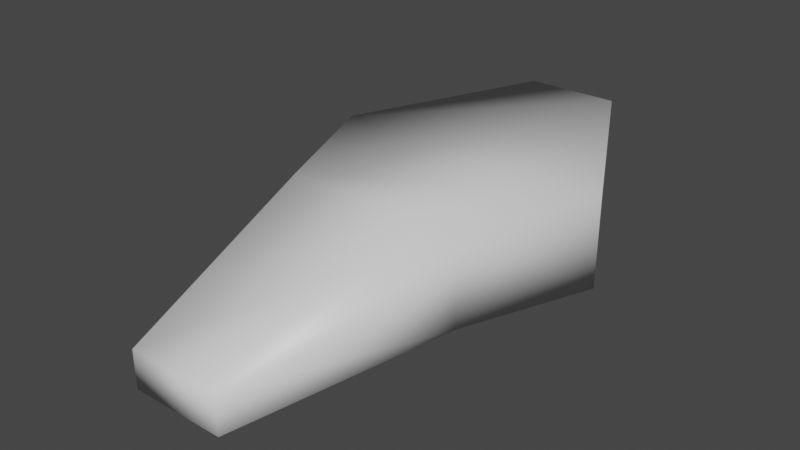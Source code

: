 # Source: satula.blend  (saved by Blender 2.81.16; exported with 4.5.12 LTS)
import bpy
from mathutils import Matrix  # noqa: F401  (used for matrix-valued properties, if any)

bpy.ops.wm.read_factory_settings(use_empty=True)
scene = bpy.context.scene
scene.name = 'Scene'

# ---- collections
col_collection = bpy.data.collections.new('Collection'); scene.collection.children.link(col_collection)

# ---- materials (node trees are filled in below, after node groups)
mat_material = bpy.data.materials.new('Material')
mat_material.alpha_threshold = 0.0
mat_material.use_transparent_shadow = False
mat_material.line_color = (0.0, 0.0, 0.0, 1.0)

# ---- material node trees
mat_material.use_nodes = True; mat_material.node_tree.nodes.clear()
_N = mat_material.node_tree.nodes; _L = mat_material.node_tree.links
n0 = _N.new('ShaderNodeOutputMaterial'); n0.name = 'Material Output'; n0.location = (300, 300)
n1 = _N.new('ShaderNodeBsdfPrincipled'); n1.name = 'Principled BSDF'; n1.location = (10, 300)
n1.distribution = 'GGX'
n1.subsurface_method = 'BURLEY'
n1.inputs[2].default_value = 0.4
n1.inputs[3].default_value = 1.45
n1.inputs[27].default_value = (0.0, 0.0, 0.0, 1.0)
n1.inputs[28].default_value = 1.0
_L.new(n1.outputs[0], n0.inputs[0])
n0.is_active_output = True

# ---- world
world_world = bpy.data.worlds.new('World'); scene.world = world_world
world_world.use_nodes = True; world_world.node_tree.nodes.clear()
_N = world_world.node_tree.nodes; _L = world_world.node_tree.links
n0 = _N.new('ShaderNodeOutputWorld'); n0.name = 'World Output'; n0.location = (300, 300)
n1 = _N.new('ShaderNodeBackground'); n1.name = 'Background'; n1.location = (10, 300)
n1.inputs[0].default_value = (0.05088, 0.05088, 0.05088, 1.0)
_L.new(n1.outputs[0], n0.inputs[0])
n0.is_active_output = True
world_world.color = (0.05088, 0.05088, 0.05088)
world_world.use_sun_shadow = False
world_world.sun_shadow_jitter_overblur = 0.0

# ---- meshes
me_cube = bpy.data.meshes.new('Cube')
me_cube.from_pydata([(-0.1411, 0.06108, 0.04434), (-0.1411, 0.06108, -0.04434), (-0.03641, 0.2173, 0.06099), (-0.04699, 0.2179, 0.02488), (0.1358, 0.06108, 0.04434), (0.1358, 0.06108, -0.04434), (0.05228, 0.2173, 0.06099), (0.0417, 0.2179, 0.02488), (-0.08956, -0.06764, 0.04434), (-0.08956, -0.06764, -0.04434), (0.08427, -0.06764, 0.04434), (0.08427, -0.06764, -0.04434), (-0.04699, -0.283, -0.008899), (-0.04699, -0.283, -0.04434), (0.0417, -0.283, -0.008899), (0.0417, -0.283, -0.04434)], [], [(0, 4, 6, 2), (3, 2, 6, 7), (7, 6, 4, 5), (5, 1, 3, 7), (1, 0, 2, 3), (0, 1, 9, 8), (8, 9, 13, 12), (5, 4, 10, 11), (1, 5, 11, 9), (4, 0, 8, 10), (15, 14, 12, 13), (11, 10, 14, 15), (9, 11, 15, 13), (10, 8, 12, 14)])
me_cube.polygons.foreach_set('use_smooth', [True] * 14)
_uv = me_cube.uv_layers.new(name='UVMap')
_uv.uv.foreach_set('vector', [0.625, 0.5, 0.875, 0.5, 0.875, 0.75, 0.625, 0.75, 0.375, 0.75, 0.625, 0.75, 0.625, 1.0, 0.375, 1.0, 0.375, 0.0, 0.625, 0.0, 0.625, 0.25, 0.375, 0.25, 0.125, 0.5, 0.375, 0.5, 0.375, 0.75, 0.125, 0.75, 0.375, 0.5, 0.625, 0.5, 0.625, 0.75, 0.375, 0.75, 0.625, 0.5, 0.375, 0.5, 0.375, 0.5, 0.625, 0.5, 0.625, 0.5, 0.375, 0.5, 0.375, 0.5, 0.625, 0.5, 0.375, 0.25, 0.625, 0.25, 0.625, 0.25, 0.375, 0.25, 0.375, 0.5, 0.125, 0.5, 0.125, 0.5, 0.375, 0.5, 0.875, 0.5, 0.625, 0.5, 0.625, 0.5, 0.875, 0.5, 0.375, 0.25, 0.625, 0.25, 0.625, 0.5, 0.375, 0.5, 0.375, 0.25, 0.625, 0.25, 0.625, 0.25, 0.375, 0.25, 0.375, 0.5, 0.125, 0.5, 0.125, 0.5, 0.375, 0.5, 0.875, 0.5, 0.625, 0.5, 0.625, 0.5, 0.875, 0.5])
me_cube.materials.append(mat_material)
me_cube.use_remesh_preserve_volume = False
me_cube.use_remesh_preserve_attributes = False
me_cube.use_mirror_vertex_groups = False
me_cube.update()

# ---- objects
ob_cube = bpy.data.objects.new('Cube', me_cube)

# ---- transforms, parenting, visibility, modifiers, constraints
ob_cube.location = (0.0, 0.0, 0.0)
ob_cube.lock_rotations_4d = False
ob_cube.empty_display_type = 'ARROWS'
ob_cube.lineart.crease_threshold = 0.0

# ---- collection membership
col_collection.objects.link(ob_cube)

# ---- scene / render settings (as saved in the file)
scene.frame_start = 1; scene.frame_end = 250; scene.frame_set(1)
scene.render.engine = 'BLENDER_EEVEE_NEXT'
scene.cycles.use_denoising = False
scene.cycles.samples = 128
scene.cycles.sampling_pattern = 'TABULATED_SOBOL'
scene.cycles.use_adaptive_sampling = False
scene.cycles.use_light_tree = False
scene.view_settings.view_transform = 'Filmic'
bpy.context.view_layer.update()

# ---- added for rendering (the .blend has no active camera and no usable light): camera, sun
cam_auto = bpy.data.cameras.new('AutoCamera')
cam_auto.lens = 50.0
cam_auto.sensor_width = 36.0
cam_auto.clip_end = 1000.0
ob_auto_camera = bpy.data.objects.new('AutoCamera', cam_auto)
scene.collection.objects.link(ob_auto_camera)
ob_auto_camera.location = (0.535796, -0.678656, 0.439075)
ob_auto_camera.rotation_euler = (1.09748, -7.21219e-08, 0.694738)
scene.camera = ob_auto_camera
light_auto_sun = bpy.data.lights.new('AutoSun', 'SUN')
light_auto_sun.energy = 3.0
light_auto_sun.angle = 0.0523599
ob_auto_sun = bpy.data.objects.new('AutoSun', light_auto_sun)
scene.collection.objects.link(ob_auto_sun)
ob_auto_sun.rotation_euler = (0.872665, 0.174533, 0.523599)
bpy.context.view_layer.update()
